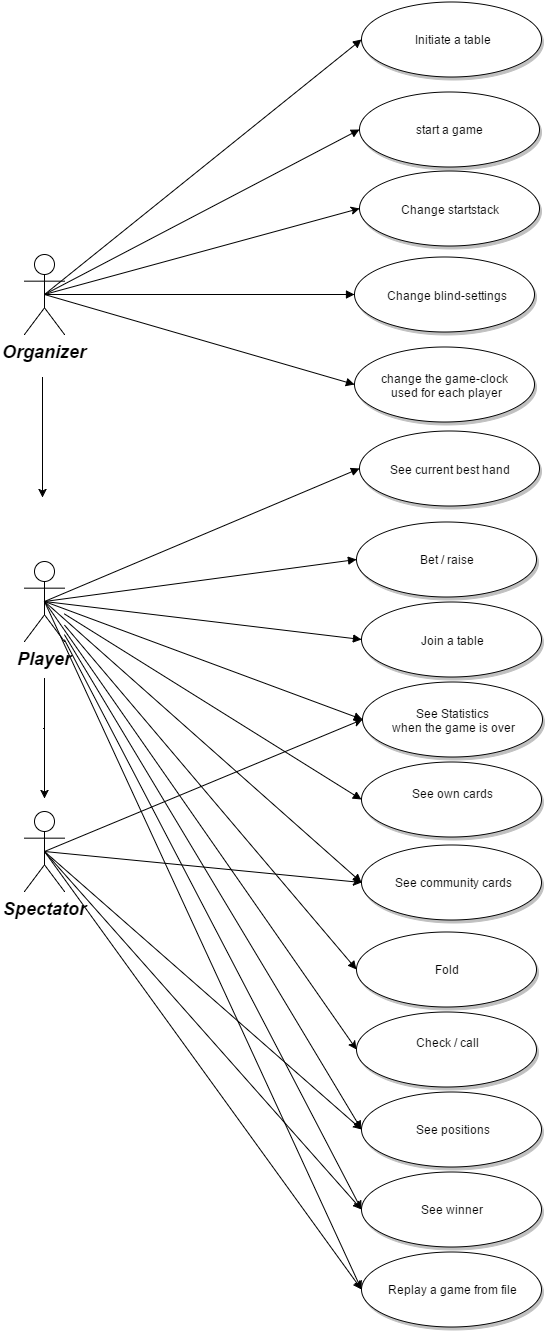

The diagram above was exported from draw.io. Its source (the exported page's mxGraphModel, read from the mxfile embedded in the PNG):
<mxGraphModel dx="2114" dy="1875" grid="1" gridSize="10" guides="1" tooltips="1" connect="1" arrows="1" fold="1" page="1" pageScale="1" pageWidth="826" pageHeight="1169" background="#ffffff" math="0" shadow="0">
  <root>
    <mxCell id="0" />
    <mxCell id="1" parent="0" />
    <mxCell id="4876e03112fe108-1" value="" style="edgeStyle=orthogonalEdgeStyle;rounded=0;html=1;jettySize=auto;orthogonalLoop=1;" edge="1" parent="1">
      <mxGeometry relative="1" as="geometry">
        <mxPoint x="18" y="306" as="sourcePoint" />
        <mxPoint x="18" y="426" as="targetPoint" />
        <Array as="points">
          <mxPoint x="18" y="356" />
          <mxPoint x="18" y="356" />
        </Array>
      </mxGeometry>
    </mxCell>
    <mxCell id="4876e03112fe108-3" value="Player&lt;br&gt;&lt;br&gt;&lt;br&gt;" style="shape=umlActor;verticalLabelPosition=bottom;verticalAlign=top;fillColor=#FFFFFF;strokeColor=#000000;fontStyle=3;fontSize=18;fontFamily=Helvetica;strokeWidth=1;html=1;gradientColor=none;" vertex="1" parent="1">
      <mxGeometry y="490" width="40" height="80" as="geometry" />
    </mxCell>
    <mxCell id="4876e03112fe108-4" value="start a game&lt;br&gt;" style="shape=mxgraph.flowchart.on-page_reference;fillColor=#FFFFFF;strokeColor=#000000;strokeWidth=1;shadow=1;gradientColor=none;html=1;" vertex="1" parent="1">
      <mxGeometry x="335" y="20" width="180" height="75" as="geometry" />
    </mxCell>
    <mxCell id="4876e03112fe108-5" value="Change blind-settings&lt;br&gt;" style="shape=mxgraph.flowchart.on-page_reference;fillColor=#FFFFFF;strokeColor=#000000;strokeWidth=1;shadow=1;gradientColor=none;html=1;" vertex="1" parent="1">
      <mxGeometry x="330" y="185.5" width="180" height="75" as="geometry" />
    </mxCell>
    <mxCell id="4876e03112fe108-6" value="See own cards&lt;br&gt;&lt;br&gt;" style="shape=mxgraph.flowchart.on-page_reference;fillColor=#FFFFFF;strokeColor=#000000;strokeWidth=1;shadow=1;gradientColor=none;html=1;" vertex="1" parent="1">
      <mxGeometry x="337" y="690.5" width="180" height="75" as="geometry" />
    </mxCell>
    <mxCell id="4876e03112fe108-7" value="See community cards&lt;br&gt;" style="shape=mxgraph.flowchart.on-page_reference;fillColor=#FFFFFF;strokeColor=#000000;strokeWidth=1;shadow=1;gradientColor=none;html=1;" vertex="1" parent="1">
      <mxGeometry x="337" y="773" width="180" height="75" as="geometry" />
    </mxCell>
    <mxCell id="4876e03112fe108-8" value="See positions&lt;br&gt;" style="shape=mxgraph.flowchart.on-page_reference;fillColor=#FFFFFF;strokeColor=#000000;strokeWidth=1;shadow=1;gradientColor=none;html=1;" vertex="1" parent="1">
      <mxGeometry x="337" y="1020" width="180" height="75" as="geometry" />
    </mxCell>
    <mxCell id="4876e03112fe108-9" value="Bet / raise&lt;br&gt;" style="shape=mxgraph.flowchart.on-page_reference;fillColor=#FFFFFF;strokeColor=#000000;strokeWidth=1;shadow=1;gradientColor=none;html=1;" vertex="1" parent="1">
      <mxGeometry x="332" y="450" width="180" height="75" as="geometry" />
    </mxCell>
    <mxCell id="4876e03112fe108-10" value="Fold&lt;br&gt;" style="shape=mxgraph.flowchart.on-page_reference;fillColor=#FFFFFF;strokeColor=#000000;strokeWidth=1;shadow=1;gradientColor=none;html=1;" vertex="1" parent="1">
      <mxGeometry x="332" y="860" width="180" height="75" as="geometry" />
    </mxCell>
    <mxCell id="4876e03112fe108-11" value="" style="edgeStyle=none;entryX=0;entryY=0.5;entryPerimeter=0;strokeWidth=1;endArrow=block;endFill=1;strokeColor=#000000;html=1;exitX=0.5;exitY=0.5;exitPerimeter=0;" edge="1" parent="1" source="4876e03112fe108-2" target="4876e03112fe108-4">
      <mxGeometry x="-50" y="40" width="100" height="100" as="geometry">
        <mxPoint x="-40" y="240" as="sourcePoint" />
        <mxPoint x="50" y="40" as="targetPoint" />
      </mxGeometry>
    </mxCell>
    <mxCell id="4876e03112fe108-12" value="" style="edgeStyle=none;entryX=0;entryY=0.5;entryPerimeter=0;strokeWidth=1;endArrow=block;endFill=1;strokeColor=#000000;html=1;exitX=0.5;exitY=0.5;exitPerimeter=0;" edge="1" parent="1" source="4876e03112fe108-2" target="4876e03112fe108-5">
      <mxGeometry x="-50" y="40" width="100" height="100" as="geometry">
        <mxPoint y="270" as="sourcePoint" />
        <mxPoint x="50" y="40" as="targetPoint" />
      </mxGeometry>
    </mxCell>
    <mxCell id="4876e03112fe108-13" value="" style="edgeStyle=none;entryX=0;entryY=0.5;entryPerimeter=0;strokeWidth=1;endArrow=block;endFill=1;strokeColor=#000000;html=1;" edge="1" parent="1" source="4876e03112fe108-3" target="4876e03112fe108-6">
      <mxGeometry x="-50" y="40" width="100" height="100" as="geometry">
        <mxPoint x="-50" y="140" as="sourcePoint" />
        <mxPoint x="50" y="40" as="targetPoint" />
      </mxGeometry>
    </mxCell>
    <mxCell id="4876e03112fe108-14" value="" style="edgeStyle=none;entryX=0;entryY=0.5;entryPerimeter=0;strokeWidth=1;endArrow=block;endFill=1;strokeColor=#000000;html=1;exitX=0.5;exitY=0.5;exitPerimeter=0;" edge="1" parent="1" source="4876e03112fe108-3" target="4876e03112fe108-7">
      <mxGeometry x="-50" y="40" width="100" height="100" as="geometry">
        <mxPoint x="20" y="510" as="sourcePoint" />
        <mxPoint x="50" y="40" as="targetPoint" />
      </mxGeometry>
    </mxCell>
    <mxCell id="4876e03112fe108-15" value="" style="edgeStyle=none;entryX=0;entryY=0.5;entryPerimeter=0;strokeWidth=1;endArrow=block;endFill=1;strokeColor=#000000;html=1;" edge="1" parent="1" source="4876e03112fe108-3" target="4876e03112fe108-8">
      <mxGeometry x="-50" y="40" width="100" height="100" as="geometry">
        <mxPoint x="-50" y="140" as="sourcePoint" />
        <mxPoint x="50" y="40" as="targetPoint" />
      </mxGeometry>
    </mxCell>
    <mxCell id="4876e03112fe108-16" value="" style="edgeStyle=none;entryX=0;entryY=0.5;entryPerimeter=0;strokeWidth=1;endArrow=block;endFill=1;strokeColor=#000000;html=1;exitX=0.5;exitY=0.5;exitPerimeter=0;" edge="1" parent="1" source="4876e03112fe108-3" target="4876e03112fe108-9">
      <mxGeometry x="-50" y="40" width="100" height="100" as="geometry">
        <mxPoint x="250" y="650" as="sourcePoint" />
        <mxPoint x="50" y="40" as="targetPoint" />
      </mxGeometry>
    </mxCell>
    <mxCell id="4876e03112fe108-17" value="" style="edgeStyle=none;entryX=0;entryY=0.5;entryPerimeter=0;strokeWidth=1;endArrow=block;endFill=1;strokeColor=#000000;html=1;" edge="1" parent="1" source="4876e03112fe108-3" target="4876e03112fe108-10">
      <mxGeometry x="-50" y="40" width="100" height="100" as="geometry">
        <mxPoint x="-50" y="140" as="sourcePoint" />
        <mxPoint x="50" y="40" as="targetPoint" />
      </mxGeometry>
    </mxCell>
    <mxCell id="4876e03112fe108-18" value="Change startstack&lt;br&gt;" style="shape=mxgraph.flowchart.on-page_reference;fillColor=#FFFFFF;strokeColor=#000000;strokeWidth=1;shadow=1;gradientColor=none;html=1;" vertex="1" parent="1">
      <mxGeometry x="335" y="99.5" width="180" height="75" as="geometry" />
    </mxCell>
    <mxCell id="4876e03112fe108-19" value="" style="endArrow=classic;html=1;entryX=0;entryY=0.5;entryPerimeter=0;exitX=0.5;exitY=0.5;exitPerimeter=0;" edge="1" parent="1" source="4876e03112fe108-2" target="4876e03112fe108-18">
      <mxGeometry width="50" height="50" relative="1" as="geometry">
        <mxPoint x="30" y="216" as="sourcePoint" />
        <mxPoint x="170" y="220" as="targetPoint" />
      </mxGeometry>
    </mxCell>
    <mxCell id="4876e03112fe108-20" value="Check / call&lt;br&gt;&lt;br&gt;" style="shape=mxgraph.flowchart.on-page_reference;fillColor=#FFFFFF;strokeColor=#000000;strokeWidth=1;shadow=1;gradientColor=none;html=1;" vertex="1" parent="1">
      <mxGeometry x="332" y="940" width="180" height="75" as="geometry" />
    </mxCell>
    <mxCell id="4876e03112fe108-21" value="See winner&lt;br&gt;" style="shape=mxgraph.flowchart.on-page_reference;fillColor=#FFFFFF;strokeColor=#000000;strokeWidth=1;shadow=1;gradientColor=none;html=1;" vertex="1" parent="1">
      <mxGeometry x="337" y="1100" width="180" height="75" as="geometry" />
    </mxCell>
    <mxCell id="4876e03112fe108-22" value="" style="endArrow=classic;html=1;entryX=0;entryY=0.5;entryPerimeter=0;exitX=0.5;exitY=0.5;exitPerimeter=0;" edge="1" parent="1" source="4876e03112fe108-3" target="4876e03112fe108-20">
      <mxGeometry width="50" height="50" relative="1" as="geometry">
        <mxPoint x="120" y="550" as="sourcePoint" />
        <mxPoint x="290" y="790" as="targetPoint" />
      </mxGeometry>
    </mxCell>
    <mxCell id="4876e03112fe108-23" value="" style="endArrow=classic;html=1;entryX=0;entryY=0.5;entryPerimeter=0;" edge="1" parent="1" source="4876e03112fe108-3" target="4876e03112fe108-21">
      <mxGeometry width="50" height="50" relative="1" as="geometry">
        <mxPoint x="220" y="950" as="sourcePoint" />
        <mxPoint x="270" y="900" as="targetPoint" />
      </mxGeometry>
    </mxCell>
    <mxCell id="4876e03112fe108-24" value="Spectator&lt;br&gt;&lt;br&gt;" style="shape=umlActor;verticalLabelPosition=bottom;verticalAlign=top;fillColor=#FFFFFF;strokeColor=#000000;fontStyle=3;fontSize=18;fontFamily=Helvetica;strokeWidth=1;html=1;gradientColor=none;" vertex="1" parent="1">
      <mxGeometry y="740" width="40" height="80" as="geometry" />
    </mxCell>
    <mxCell id="4876e03112fe108-25" value="" style="endArrow=classic;html=1;strokeColor=#000000;entryX=0;entryY=0.5;entryPerimeter=0;exitX=0.5;exitY=0.5;exitPerimeter=0;" edge="1" parent="1" source="4876e03112fe108-24" target="4876e03112fe108-7">
      <mxGeometry width="50" height="50" relative="1" as="geometry">
        <mxPoint x="-250" y="370" as="sourcePoint" />
        <mxPoint x="-200" y="320" as="targetPoint" />
      </mxGeometry>
    </mxCell>
    <mxCell id="4876e03112fe108-27" value="" style="endArrow=classic;html=1;strokeColor=#000000;entryX=0;entryY=0.5;entryPerimeter=0;exitX=0.5;exitY=0.5;exitPerimeter=0;" edge="1" parent="1" source="4876e03112fe108-24" target="4876e03112fe108-8">
      <mxGeometry x="40.42857142857156" y="481" width="50" height="50" as="geometry">
        <mxPoint x="40.42857142857156" y="789.5714285714287" as="sourcePoint" />
        <mxPoint x="350.42857142857156" y="481" as="targetPoint" />
      </mxGeometry>
    </mxCell>
    <mxCell id="4876e03112fe108-31" value="" style="endArrow=classic;html=1;strokeColor=#000000;entryX=0;entryY=0.5;entryPerimeter=0;exitX=0.5;exitY=0.5;exitPerimeter=0;" edge="1" parent="1" source="4876e03112fe108-24" target="4876e03112fe108-21">
      <mxGeometry x="80.42857142857156" y="521" width="50" height="50" as="geometry">
        <mxPoint x="40" y="780" as="sourcePoint" />
        <mxPoint x="390.42857142857156" y="521" as="targetPoint" />
      </mxGeometry>
    </mxCell>
    <mxCell id="4876e03112fe108-33" value="See Statistics&amp;nbsp;&lt;div&gt;when the game is over&lt;/div&gt;" style="shape=mxgraph.flowchart.on-page_reference;fillColor=#FFFFFF;strokeColor=#000000;strokeWidth=1;shadow=1;gradientColor=none;html=1;" vertex="1" parent="1">
      <mxGeometry x="338" y="610.5" width="180" height="75" as="geometry" />
    </mxCell>
    <mxCell id="4876e03112fe108-34" value="change the game-clock&amp;nbsp;&lt;div&gt;used for each player&lt;/div&gt;" style="shape=mxgraph.flowchart.on-page_reference;fillColor=#FFFFFF;strokeColor=#000000;strokeWidth=1;shadow=1;gradientColor=none;html=1;" vertex="1" parent="1">
      <mxGeometry x="330" y="275.5" width="180" height="75" as="geometry" />
    </mxCell>
    <mxCell id="4876e03112fe108-36" value="Join a table" style="shape=mxgraph.flowchart.on-page_reference;fillColor=#FFFFFF;strokeColor=#000000;strokeWidth=1;shadow=1;gradientColor=none;html=1;" vertex="1" parent="1">
      <mxGeometry x="337" y="530.5" width="180" height="75" as="geometry" />
    </mxCell>
    <mxCell id="4876e03112fe108-37" value="" style="edgeStyle=none;entryX=0;entryY=0.5;entryPerimeter=0;strokeWidth=1;endArrow=block;endFill=1;strokeColor=#000000;html=1;exitX=0.5;exitY=0.5;exitPerimeter=0;" edge="1" parent="1" source="4876e03112fe108-2" target="4876e03112fe108-34">
      <mxGeometry x="-40" y="50" width="100" height="100" as="geometry">
        <mxPoint x="30" y="230" as="sourcePoint" />
        <mxPoint x="349.76470588235316" y="233.58823529411768" as="targetPoint" />
      </mxGeometry>
    </mxCell>
    <mxCell id="4876e03112fe108-2" value="Organizer&lt;br&gt;&lt;br&gt;&lt;br&gt;" style="shape=umlActor;verticalLabelPosition=bottom;verticalAlign=top;fillColor=#FFFFFF;strokeColor=#000000;fontStyle=3;fontSize=18;fontFamily=Helvetica;strokeWidth=1;html=1;gradientColor=none;" vertex="1" parent="1">
      <mxGeometry y="183" width="40" height="80" as="geometry" />
    </mxCell>
    <mxCell id="4876e03112fe108-40" value="" style="edgeStyle=none;entryX=0;entryY=0.5;entryPerimeter=0;strokeWidth=1;endArrow=block;endFill=1;strokeColor=#000000;html=1;exitX=0.5;exitY=0.5;exitPerimeter=0;" edge="1" parent="1" source="4876e03112fe108-3" target="4876e03112fe108-36">
      <mxGeometry x="-30" y="60" width="100" height="100" as="geometry">
        <mxPoint x="40" y="240" as="sourcePoint" />
        <mxPoint x="349.76470588235316" y="317.11764705882365" as="targetPoint" />
        <Array as="points" />
      </mxGeometry>
    </mxCell>
    <mxCell id="4876e03112fe108-41" value="" style="edgeStyle=none;entryX=0;entryY=0.5;entryPerimeter=0;strokeWidth=1;endArrow=block;endFill=1;strokeColor=#000000;html=1;exitX=0.5;exitY=0.5;exitPerimeter=0;" edge="1" parent="1" source="4876e03112fe108-3" target="4876e03112fe108-33">
      <mxGeometry x="-20" y="70" width="100" height="100" as="geometry">
        <mxPoint x="50" y="360" as="sourcePoint" />
        <mxPoint x="359.76470588235316" y="327.11764705882365" as="targetPoint" />
      </mxGeometry>
    </mxCell>
    <mxCell id="4876e03112fe108-42" value="See current best hand" style="shape=mxgraph.flowchart.on-page_reference;fillColor=#FFFFFF;strokeColor=#000000;strokeWidth=1;shadow=1;gradientColor=none;html=1;" vertex="1" parent="1">
      <mxGeometry x="335" y="359.5" width="180" height="75" as="geometry" />
    </mxCell>
    <mxCell id="4876e03112fe108-45" value="" style="edgeStyle=none;entryX=0;entryY=0.5;entryPerimeter=0;strokeWidth=1;endArrow=block;endFill=1;strokeColor=#000000;html=1;exitX=0.5;exitY=0.5;exitPerimeter=0;" edge="1" parent="1" source="4876e03112fe108-3" target="4876e03112fe108-42">
      <mxGeometry x="-30" y="60" width="100" height="100" as="geometry">
        <mxPoint x="40" y="440" as="sourcePoint" />
        <mxPoint x="339.42857142857156" y="322.7142857142858" as="targetPoint" />
      </mxGeometry>
    </mxCell>
    <mxCell id="4876e03112fe108-47" value="Replay a game from file" style="shape=mxgraph.flowchart.on-page_reference;fillColor=#FFFFFF;strokeColor=#000000;strokeWidth=1;shadow=1;gradientColor=none;html=1;" vertex="1" parent="1">
      <mxGeometry x="337" y="1180" width="180" height="75" as="geometry" />
    </mxCell>
    <mxCell id="4876e03112fe108-48" value="" style="endArrow=classic;html=1;entryX=0;entryY=0.5;entryPerimeter=0;exitX=0.5;exitY=0.5;exitPerimeter=0;" edge="1" parent="1" source="4876e03112fe108-3" target="4876e03112fe108-47">
      <mxGeometry width="50" height="50" relative="1" as="geometry">
        <mxPoint x="-90" y="700" as="sourcePoint" />
        <mxPoint x="340" y="1320" as="targetPoint" />
      </mxGeometry>
    </mxCell>
    <mxCell id="4876e03112fe108-49" value="" style="endArrow=classic;html=1;entryX=0;entryY=0.5;entryPerimeter=0;exitX=0.5;exitY=0.5;exitPerimeter=0;" edge="1" parent="1" source="4876e03112fe108-24" target="4876e03112fe108-47">
      <mxGeometry width="50" height="50" relative="1" as="geometry">
        <mxPoint x="-200" y="850" as="sourcePoint" />
        <mxPoint x="-150" y="800" as="targetPoint" />
      </mxGeometry>
    </mxCell>
    <mxCell id="11465bf70fd999c-1" value="" style="edgeStyle=orthogonalEdgeStyle;rounded=0;html=1;jettySize=auto;orthogonalLoop=1;" edge="1" parent="1">
      <mxGeometry x="19.588235294117567" y="606.9411764705883" as="geometry">
        <mxPoint x="19.588235294117567" y="606.9411764705883" as="sourcePoint" />
        <mxPoint x="19.588235294117567" y="726.9411764705883" as="targetPoint" />
        <Array as="points">
          <mxPoint x="19" y="657" />
          <mxPoint x="19" y="657" />
        </Array>
      </mxGeometry>
    </mxCell>
    <mxCell id="11465bf70fd999c-2" value="" style="endArrow=classic;html=1;strokeColor=#000000;entryX=0;entryY=0.5;entryPerimeter=0;exitX=0.5;exitY=0.5;exitPerimeter=0;" edge="1" parent="1" source="4876e03112fe108-24" target="4876e03112fe108-33">
      <mxGeometry x="29.764705882353155" y="790.0588235294117" width="50" height="50" as="geometry">
        <mxPoint x="100" y="830" as="sourcePoint" />
        <mxPoint x="345.0588235294117" y="920.6470588235295" as="targetPoint" />
      </mxGeometry>
    </mxCell>
    <mxCell id="50385296c927d3f2-1" value="Initiate a table&lt;br&gt;" style="shape=mxgraph.flowchart.on-page_reference;fillColor=#FFFFFF;strokeColor=#000000;strokeWidth=1;shadow=1;gradientColor=none;html=1;" vertex="1" parent="1">
      <mxGeometry x="337" y="-70" width="180" height="75" as="geometry" />
    </mxCell>
    <mxCell id="50385296c927d3f2-2" value="" style="edgeStyle=none;entryX=0;entryY=0.5;entryPerimeter=0;strokeWidth=1;endArrow=block;endFill=1;strokeColor=#000000;html=1;exitX=0.5;exitY=0.5;exitPerimeter=0;" edge="1" parent="1" source="4876e03112fe108-2" target="50385296c927d3f2-1">
      <mxGeometry x="-40" y="50" width="100" height="100" as="geometry">
        <mxPoint x="20" y="140" as="sourcePoint" />
        <mxPoint x="345" y="68" as="targetPoint" />
      </mxGeometry>
    </mxCell>
  </root>
</mxGraphModel>